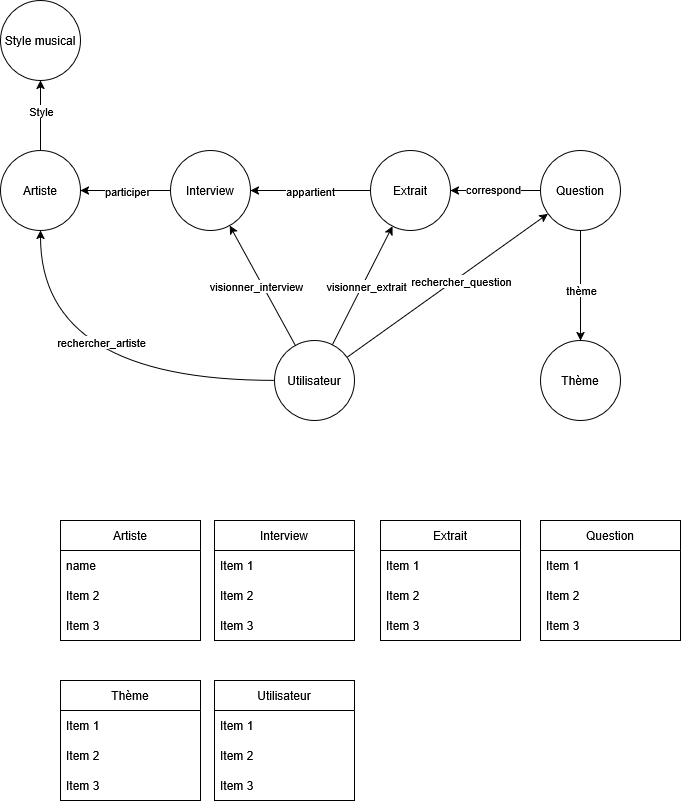

The diagram above was exported from draw.io. Its source (the exported page's mxGraphModel, read from the mxfile embedded in the PNG):
<mxGraphModel dx="943" dy="839" grid="1" gridSize="10" guides="1" tooltips="1" connect="1" arrows="1" fold="1" page="1" pageScale="1" pageWidth="827" pageHeight="1169" math="0" shadow="0">
  <root>
    <mxCell id="0" />
    <mxCell id="1" parent="0" />
    <mxCell id="7X8JgME9Z4rTeP3k2Rwh-11" edge="1" parent="1" source="7X8JgME9Z4rTeP3k2Rwh-2" style="rounded=0;orthogonalLoop=1;jettySize=auto;html=1;endArrow=none;endFill=0;startArrow=classic;startFill=1;" target="7X8JgME9Z4rTeP3k2Rwh-5">
      <mxGeometry relative="1" as="geometry" />
    </mxCell>
    <mxCell id="_SwRiJTDvORNZTbJJbm3-10" connectable="0" parent="7X8JgME9Z4rTeP3k2Rwh-11" style="edgeLabel;html=1;align=center;verticalAlign=middle;resizable=0;points=[];" value="participer" vertex="1">
      <mxGeometry relative="1" x="0.0127" as="geometry">
        <mxPoint as="offset" />
      </mxGeometry>
    </mxCell>
    <mxCell id="CZXX59MswqcFcGeqOla8-2" edge="1" parent="1" source="7X8JgME9Z4rTeP3k2Rwh-2" style="edgeStyle=orthogonalEdgeStyle;rounded=0;orthogonalLoop=1;jettySize=auto;html=1;" target="CZXX59MswqcFcGeqOla8-1">
      <mxGeometry relative="1" as="geometry" />
    </mxCell>
    <mxCell id="CZXX59MswqcFcGeqOla8-4" connectable="0" parent="CZXX59MswqcFcGeqOla8-2" style="edgeLabel;html=1;align=center;verticalAlign=middle;resizable=0;points=[];" value="Style" vertex="1">
      <mxGeometry relative="1" x="-0.2433" as="geometry">
        <mxPoint y="-14" as="offset" />
      </mxGeometry>
    </mxCell>
    <mxCell id="7X8JgME9Z4rTeP3k2Rwh-2" parent="1" style="ellipse;whiteSpace=wrap;html=1;aspect=fixed;" value="Artiste" vertex="1">
      <mxGeometry height="80" width="80" x="60" y="300" as="geometry" />
    </mxCell>
    <mxCell id="7X8JgME9Z4rTeP3k2Rwh-4" parent="1" style="ellipse;whiteSpace=wrap;html=1;aspect=fixed;" value="Thème" vertex="1">
      <mxGeometry height="80" width="80" x="600" y="490" as="geometry" />
    </mxCell>
    <mxCell id="7X8JgME9Z4rTeP3k2Rwh-12" edge="1" parent="1" source="7X8JgME9Z4rTeP3k2Rwh-5" style="rounded=0;orthogonalLoop=1;jettySize=auto;html=1;endArrow=none;endFill=0;startArrow=classic;startFill=1;" target="7X8JgME9Z4rTeP3k2Rwh-6">
      <mxGeometry relative="1" as="geometry" />
    </mxCell>
    <mxCell id="_SwRiJTDvORNZTbJJbm3-11" connectable="0" parent="7X8JgME9Z4rTeP3k2Rwh-12" style="edgeLabel;html=1;align=center;verticalAlign=middle;resizable=0;points=[];" value="appartient" vertex="1">
      <mxGeometry relative="1" x="-0.016" as="geometry">
        <mxPoint as="offset" />
      </mxGeometry>
    </mxCell>
    <mxCell id="7X8JgME9Z4rTeP3k2Rwh-5" parent="1" style="ellipse;whiteSpace=wrap;html=1;aspect=fixed;" value="Interview" vertex="1">
      <mxGeometry height="80" width="80" x="230" y="300" as="geometry" />
    </mxCell>
    <mxCell id="7X8JgME9Z4rTeP3k2Rwh-6" parent="1" style="ellipse;whiteSpace=wrap;html=1;aspect=fixed;" value="Extrait" vertex="1">
      <mxGeometry height="80" width="80" x="430" y="300" as="geometry" />
    </mxCell>
    <mxCell id="7X8JgME9Z4rTeP3k2Rwh-10" edge="1" parent="1" source="7X8JgME9Z4rTeP3k2Rwh-7" style="edgeStyle=orthogonalEdgeStyle;rounded=0;orthogonalLoop=1;jettySize=auto;html=1;curved=1;endArrow=classic;endFill=1;" target="7X8JgME9Z4rTeP3k2Rwh-2">
      <mxGeometry relative="1" as="geometry">
        <Array as="points">
          <mxPoint x="100" y="530" />
        </Array>
        <mxPoint x="270" y="520" as="sourcePoint" />
        <mxPoint x="150" y="400" as="targetPoint" />
      </mxGeometry>
    </mxCell>
    <mxCell id="_SwRiJTDvORNZTbJJbm3-5" connectable="0" parent="7X8JgME9Z4rTeP3k2Rwh-10" style="edgeLabel;html=1;align=center;verticalAlign=middle;resizable=0;points=[];" value="&lt;div&gt;rechercher_artiste&lt;/div&gt;" vertex="1">
      <mxGeometry relative="1" x="0.6268" y="-19" as="geometry">
        <mxPoint x="41" y="39" as="offset" />
      </mxGeometry>
    </mxCell>
    <mxCell id="7X8JgME9Z4rTeP3k2Rwh-15" edge="1" parent="1" source="7X8JgME9Z4rTeP3k2Rwh-7" style="rounded=0;orthogonalLoop=1;jettySize=auto;html=1;endArrow=classic;endFill=1;" target="7X8JgME9Z4rTeP3k2Rwh-6">
      <mxGeometry relative="1" as="geometry" />
    </mxCell>
    <mxCell id="7X8JgME9Z4rTeP3k2Rwh-16" edge="1" parent="1" source="7X8JgME9Z4rTeP3k2Rwh-7" style="rounded=0;orthogonalLoop=1;jettySize=auto;html=1;endArrow=classic;endFill=1;" target="7X8JgME9Z4rTeP3k2Rwh-8">
      <mxGeometry relative="1" as="geometry" />
    </mxCell>
    <mxCell id="7X8JgME9Z4rTeP3k2Rwh-17" edge="1" parent="1" source="7X8JgME9Z4rTeP3k2Rwh-7" style="rounded=0;orthogonalLoop=1;jettySize=auto;html=1;endArrow=classic;endFill=1;" target="7X8JgME9Z4rTeP3k2Rwh-5">
      <mxGeometry relative="1" as="geometry" />
    </mxCell>
    <mxCell id="7X8JgME9Z4rTeP3k2Rwh-7" parent="1" style="ellipse;whiteSpace=wrap;html=1;aspect=fixed;" value="Utilisateur" vertex="1">
      <mxGeometry height="80" width="80" x="334" y="490" as="geometry" />
    </mxCell>
    <mxCell id="7X8JgME9Z4rTeP3k2Rwh-13" edge="1" parent="1" source="7X8JgME9Z4rTeP3k2Rwh-8" style="rounded=0;orthogonalLoop=1;jettySize=auto;html=1;endArrow=classic;endFill=1;" target="7X8JgME9Z4rTeP3k2Rwh-6">
      <mxGeometry relative="1" as="geometry" />
    </mxCell>
    <mxCell id="_SwRiJTDvORNZTbJJbm3-12" connectable="0" parent="7X8JgME9Z4rTeP3k2Rwh-13" style="edgeLabel;html=1;align=center;verticalAlign=middle;resizable=0;points=[];" value="correspond" vertex="1">
      <mxGeometry relative="1" x="0.0606" y="-2" as="geometry">
        <mxPoint as="offset" />
      </mxGeometry>
    </mxCell>
    <mxCell id="7X8JgME9Z4rTeP3k2Rwh-14" edge="1" parent="1" source="7X8JgME9Z4rTeP3k2Rwh-8" style="rounded=0;orthogonalLoop=1;jettySize=auto;html=1;endArrow=classic;endFill=1;" target="7X8JgME9Z4rTeP3k2Rwh-4">
      <mxGeometry relative="1" as="geometry" />
    </mxCell>
    <mxCell id="_SwRiJTDvORNZTbJJbm3-15" connectable="0" parent="7X8JgME9Z4rTeP3k2Rwh-14" style="edgeLabel;html=1;align=center;verticalAlign=middle;resizable=0;points=[];" value="thème" vertex="1">
      <mxGeometry relative="1" x="0.3269" as="geometry">
        <mxPoint y="-14" as="offset" />
      </mxGeometry>
    </mxCell>
    <mxCell id="7X8JgME9Z4rTeP3k2Rwh-8" parent="1" style="ellipse;whiteSpace=wrap;html=1;aspect=fixed;" value="Question" vertex="1">
      <mxGeometry height="80" width="80" x="600" y="300" as="geometry" />
    </mxCell>
    <mxCell id="N6TWYP4hlS3mAeNH_AH6-1" parent="1" style="swimlane;fontStyle=0;childLayout=stackLayout;horizontal=1;startSize=30;horizontalStack=0;resizeParent=1;resizeParentMax=0;resizeLast=0;collapsible=1;marginBottom=0;whiteSpace=wrap;html=1;" value="Artiste" vertex="1">
      <mxGeometry height="120" width="140" x="120" y="670" as="geometry" />
    </mxCell>
    <mxCell id="N6TWYP4hlS3mAeNH_AH6-2" parent="N6TWYP4hlS3mAeNH_AH6-1" style="text;strokeColor=none;fillColor=none;align=left;verticalAlign=middle;spacingLeft=4;spacingRight=4;overflow=hidden;points=[[0,0.5],[1,0.5]];portConstraint=eastwest;rotatable=0;whiteSpace=wrap;html=1;" value="name" vertex="1">
      <mxGeometry height="30" width="140" y="30" as="geometry" />
    </mxCell>
    <mxCell id="N6TWYP4hlS3mAeNH_AH6-3" parent="N6TWYP4hlS3mAeNH_AH6-1" style="text;strokeColor=none;fillColor=none;align=left;verticalAlign=middle;spacingLeft=4;spacingRight=4;overflow=hidden;points=[[0,0.5],[1,0.5]];portConstraint=eastwest;rotatable=0;whiteSpace=wrap;html=1;" value="Item 2" vertex="1">
      <mxGeometry height="30" width="140" y="60" as="geometry" />
    </mxCell>
    <mxCell id="N6TWYP4hlS3mAeNH_AH6-4" parent="N6TWYP4hlS3mAeNH_AH6-1" style="text;strokeColor=none;fillColor=none;align=left;verticalAlign=middle;spacingLeft=4;spacingRight=4;overflow=hidden;points=[[0,0.5],[1,0.5]];portConstraint=eastwest;rotatable=0;whiteSpace=wrap;html=1;" value="Item 3" vertex="1">
      <mxGeometry height="30" width="140" y="90" as="geometry" />
    </mxCell>
    <mxCell id="N6TWYP4hlS3mAeNH_AH6-5" parent="1" style="swimlane;fontStyle=0;childLayout=stackLayout;horizontal=1;startSize=30;horizontalStack=0;resizeParent=1;resizeParentMax=0;resizeLast=0;collapsible=1;marginBottom=0;whiteSpace=wrap;html=1;" value="Interview" vertex="1">
      <mxGeometry height="120" width="140" x="274" y="670" as="geometry" />
    </mxCell>
    <mxCell id="N6TWYP4hlS3mAeNH_AH6-6" parent="N6TWYP4hlS3mAeNH_AH6-5" style="text;strokeColor=none;fillColor=none;align=left;verticalAlign=middle;spacingLeft=4;spacingRight=4;overflow=hidden;points=[[0,0.5],[1,0.5]];portConstraint=eastwest;rotatable=0;whiteSpace=wrap;html=1;" value="Item 1" vertex="1">
      <mxGeometry height="30" width="140" y="30" as="geometry" />
    </mxCell>
    <mxCell id="N6TWYP4hlS3mAeNH_AH6-7" parent="N6TWYP4hlS3mAeNH_AH6-5" style="text;strokeColor=none;fillColor=none;align=left;verticalAlign=middle;spacingLeft=4;spacingRight=4;overflow=hidden;points=[[0,0.5],[1,0.5]];portConstraint=eastwest;rotatable=0;whiteSpace=wrap;html=1;" value="Item 2" vertex="1">
      <mxGeometry height="30" width="140" y="60" as="geometry" />
    </mxCell>
    <mxCell id="N6TWYP4hlS3mAeNH_AH6-8" parent="N6TWYP4hlS3mAeNH_AH6-5" style="text;strokeColor=none;fillColor=none;align=left;verticalAlign=middle;spacingLeft=4;spacingRight=4;overflow=hidden;points=[[0,0.5],[1,0.5]];portConstraint=eastwest;rotatable=0;whiteSpace=wrap;html=1;" value="Item 3" vertex="1">
      <mxGeometry height="30" width="140" y="90" as="geometry" />
    </mxCell>
    <mxCell id="N6TWYP4hlS3mAeNH_AH6-9" parent="1" style="swimlane;fontStyle=0;childLayout=stackLayout;horizontal=1;startSize=30;horizontalStack=0;resizeParent=1;resizeParentMax=0;resizeLast=0;collapsible=1;marginBottom=0;whiteSpace=wrap;html=1;" value="Extrait" vertex="1">
      <mxGeometry height="120" width="140" x="440" y="670" as="geometry" />
    </mxCell>
    <mxCell id="N6TWYP4hlS3mAeNH_AH6-10" parent="N6TWYP4hlS3mAeNH_AH6-9" style="text;strokeColor=none;fillColor=none;align=left;verticalAlign=middle;spacingLeft=4;spacingRight=4;overflow=hidden;points=[[0,0.5],[1,0.5]];portConstraint=eastwest;rotatable=0;whiteSpace=wrap;html=1;" value="Item 1" vertex="1">
      <mxGeometry height="30" width="140" y="30" as="geometry" />
    </mxCell>
    <mxCell id="N6TWYP4hlS3mAeNH_AH6-11" parent="N6TWYP4hlS3mAeNH_AH6-9" style="text;strokeColor=none;fillColor=none;align=left;verticalAlign=middle;spacingLeft=4;spacingRight=4;overflow=hidden;points=[[0,0.5],[1,0.5]];portConstraint=eastwest;rotatable=0;whiteSpace=wrap;html=1;" value="Item 2" vertex="1">
      <mxGeometry height="30" width="140" y="60" as="geometry" />
    </mxCell>
    <mxCell id="N6TWYP4hlS3mAeNH_AH6-12" parent="N6TWYP4hlS3mAeNH_AH6-9" style="text;strokeColor=none;fillColor=none;align=left;verticalAlign=middle;spacingLeft=4;spacingRight=4;overflow=hidden;points=[[0,0.5],[1,0.5]];portConstraint=eastwest;rotatable=0;whiteSpace=wrap;html=1;" value="Item 3" vertex="1">
      <mxGeometry height="30" width="140" y="90" as="geometry" />
    </mxCell>
    <mxCell id="N6TWYP4hlS3mAeNH_AH6-13" parent="1" style="swimlane;fontStyle=0;childLayout=stackLayout;horizontal=1;startSize=30;horizontalStack=0;resizeParent=1;resizeParentMax=0;resizeLast=0;collapsible=1;marginBottom=0;whiteSpace=wrap;html=1;" value="Question" vertex="1">
      <mxGeometry height="120" width="140" x="600" y="670" as="geometry" />
    </mxCell>
    <mxCell id="N6TWYP4hlS3mAeNH_AH6-14" parent="N6TWYP4hlS3mAeNH_AH6-13" style="text;strokeColor=none;fillColor=none;align=left;verticalAlign=middle;spacingLeft=4;spacingRight=4;overflow=hidden;points=[[0,0.5],[1,0.5]];portConstraint=eastwest;rotatable=0;whiteSpace=wrap;html=1;" value="Item 1" vertex="1">
      <mxGeometry height="30" width="140" y="30" as="geometry" />
    </mxCell>
    <mxCell id="N6TWYP4hlS3mAeNH_AH6-15" parent="N6TWYP4hlS3mAeNH_AH6-13" style="text;strokeColor=none;fillColor=none;align=left;verticalAlign=middle;spacingLeft=4;spacingRight=4;overflow=hidden;points=[[0,0.5],[1,0.5]];portConstraint=eastwest;rotatable=0;whiteSpace=wrap;html=1;" value="Item 2" vertex="1">
      <mxGeometry height="30" width="140" y="60" as="geometry" />
    </mxCell>
    <mxCell id="N6TWYP4hlS3mAeNH_AH6-16" parent="N6TWYP4hlS3mAeNH_AH6-13" style="text;strokeColor=none;fillColor=none;align=left;verticalAlign=middle;spacingLeft=4;spacingRight=4;overflow=hidden;points=[[0,0.5],[1,0.5]];portConstraint=eastwest;rotatable=0;whiteSpace=wrap;html=1;" value="Item 3" vertex="1">
      <mxGeometry height="30" width="140" y="90" as="geometry" />
    </mxCell>
    <mxCell id="N6TWYP4hlS3mAeNH_AH6-17" parent="1" style="swimlane;fontStyle=0;childLayout=stackLayout;horizontal=1;startSize=30;horizontalStack=0;resizeParent=1;resizeParentMax=0;resizeLast=0;collapsible=1;marginBottom=0;whiteSpace=wrap;html=1;" value="Thème" vertex="1">
      <mxGeometry height="120" width="140" x="120" y="830" as="geometry" />
    </mxCell>
    <mxCell id="N6TWYP4hlS3mAeNH_AH6-18" parent="N6TWYP4hlS3mAeNH_AH6-17" style="text;strokeColor=none;fillColor=none;align=left;verticalAlign=middle;spacingLeft=4;spacingRight=4;overflow=hidden;points=[[0,0.5],[1,0.5]];portConstraint=eastwest;rotatable=0;whiteSpace=wrap;html=1;" value="Item 1" vertex="1">
      <mxGeometry height="30" width="140" y="30" as="geometry" />
    </mxCell>
    <mxCell id="N6TWYP4hlS3mAeNH_AH6-19" parent="N6TWYP4hlS3mAeNH_AH6-17" style="text;strokeColor=none;fillColor=none;align=left;verticalAlign=middle;spacingLeft=4;spacingRight=4;overflow=hidden;points=[[0,0.5],[1,0.5]];portConstraint=eastwest;rotatable=0;whiteSpace=wrap;html=1;" value="Item 2" vertex="1">
      <mxGeometry height="30" width="140" y="60" as="geometry" />
    </mxCell>
    <mxCell id="N6TWYP4hlS3mAeNH_AH6-20" parent="N6TWYP4hlS3mAeNH_AH6-17" style="text;strokeColor=none;fillColor=none;align=left;verticalAlign=middle;spacingLeft=4;spacingRight=4;overflow=hidden;points=[[0,0.5],[1,0.5]];portConstraint=eastwest;rotatable=0;whiteSpace=wrap;html=1;" value="Item 3" vertex="1">
      <mxGeometry height="30" width="140" y="90" as="geometry" />
    </mxCell>
    <mxCell id="N6TWYP4hlS3mAeNH_AH6-21" parent="1" style="swimlane;fontStyle=0;childLayout=stackLayout;horizontal=1;startSize=30;horizontalStack=0;resizeParent=1;resizeParentMax=0;resizeLast=0;collapsible=1;marginBottom=0;whiteSpace=wrap;html=1;" value="Utilisateur" vertex="1">
      <mxGeometry height="120" width="140" x="274" y="830" as="geometry" />
    </mxCell>
    <mxCell id="N6TWYP4hlS3mAeNH_AH6-22" parent="N6TWYP4hlS3mAeNH_AH6-21" style="text;strokeColor=none;fillColor=none;align=left;verticalAlign=middle;spacingLeft=4;spacingRight=4;overflow=hidden;points=[[0,0.5],[1,0.5]];portConstraint=eastwest;rotatable=0;whiteSpace=wrap;html=1;" value="Item 1" vertex="1">
      <mxGeometry height="30" width="140" y="30" as="geometry" />
    </mxCell>
    <mxCell id="N6TWYP4hlS3mAeNH_AH6-23" parent="N6TWYP4hlS3mAeNH_AH6-21" style="text;strokeColor=none;fillColor=none;align=left;verticalAlign=middle;spacingLeft=4;spacingRight=4;overflow=hidden;points=[[0,0.5],[1,0.5]];portConstraint=eastwest;rotatable=0;whiteSpace=wrap;html=1;" value="Item 2" vertex="1">
      <mxGeometry height="30" width="140" y="60" as="geometry" />
    </mxCell>
    <mxCell id="N6TWYP4hlS3mAeNH_AH6-24" parent="N6TWYP4hlS3mAeNH_AH6-21" style="text;strokeColor=none;fillColor=none;align=left;verticalAlign=middle;spacingLeft=4;spacingRight=4;overflow=hidden;points=[[0,0.5],[1,0.5]];portConstraint=eastwest;rotatable=0;whiteSpace=wrap;html=1;" value="Item 3" vertex="1">
      <mxGeometry height="30" width="140" y="90" as="geometry" />
    </mxCell>
    <mxCell id="_SwRiJTDvORNZTbJJbm3-6" connectable="0" parent="1" style="edgeLabel;html=1;align=center;verticalAlign=middle;resizable=0;points=[];" value="&lt;div&gt;rechercher_question&lt;/div&gt;" vertex="1">
      <mxGeometry x="520" y="430" as="geometry" />
    </mxCell>
    <mxCell id="_SwRiJTDvORNZTbJJbm3-7" connectable="0" parent="1" style="edgeLabel;html=1;align=center;verticalAlign=middle;resizable=0;points=[];" value="&lt;div&gt;visionner_extrait&lt;/div&gt;" vertex="1">
      <mxGeometry x="440" y="430" as="geometry">
        <mxPoint x="-15" y="5" as="offset" />
      </mxGeometry>
    </mxCell>
    <mxCell id="_SwRiJTDvORNZTbJJbm3-9" connectable="0" parent="1" style="edgeLabel;html=1;align=center;verticalAlign=middle;resizable=0;points=[];" value="&lt;div&gt;visionner_interview&lt;/div&gt;" vertex="1">
      <mxGeometry x="330" y="430" as="geometry">
        <mxPoint x="-15" y="5" as="offset" />
      </mxGeometry>
    </mxCell>
    <mxCell id="CZXX59MswqcFcGeqOla8-1" parent="1" style="ellipse;whiteSpace=wrap;html=1;aspect=fixed;" value="Style musical" vertex="1">
      <mxGeometry height="80" width="80" x="60" y="150" as="geometry" />
    </mxCell>
  </root>
</mxGraphModel>